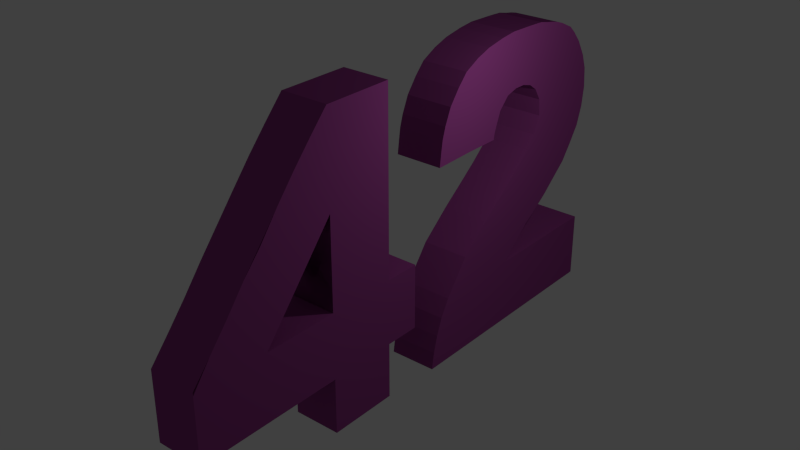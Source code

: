 # Source: 42.blend  (saved by Blender 2.76.0; exported with 4.5.12 LTS)
import bpy
from mathutils import Matrix  # noqa: F401  (used for matrix-valued properties, if any)

bpy.ops.wm.read_factory_settings(use_empty=True)
scene = bpy.context.scene
scene.name = 'Scene'

# ---- collections
col_collection_1 = bpy.data.collections.new('Collection 1'); scene.collection.children.link(col_collection_1)

# ---- materials (node trees are filled in below, after node groups)
mat_material_001 = bpy.data.materials.new('Material.001')
mat_material_001.alpha_threshold = 0.0
mat_material_001.use_transparent_shadow = False
mat_material_001.diffuse_color = (0.3032, 0.05415, 0.2545, 1.0)
mat_material_001.roughness = 0.5
mat_material_001.specular_intensity = 1.0

# ---- material node trees

# ---- world
world_world = bpy.data.worlds.new('World'); scene.world = world_world
world_world.color = (0.05088, 0.05088, 0.05088)
world_world.use_sun_shadow = False
world_world.sun_shadow_jitter_overblur = 0.0
world_world.cycles.sampling_method = 'MANUAL'
world_world.cycles.sample_map_resolution = 256

# ---- lights
light_lamp = bpy.data.lights.new('Lamp', 'POINT')
light_lamp.transmission_factor = 0.0
light_lamp.cutoff_distance = 30.0
light_lamp.energy = 100.0
light_lamp.shadow_buffer_clip_start = 1.001
light_lamp.shadow_soft_size = 0.1
light_lamp.shadow_maximum_resolution = 0.006
light_lamp.use_absolute_resolution = True
light_lamp.cycles.use_multiple_importance_sampling = False

# ---- meshes
me_plane = bpy.data.meshes.new('Plane')
me_plane.from_pydata([(-6.381, -0.9551, -0.0715), (-6.381, 0.2471, -0.0715), (-2.019, -0.9551, -0.0715), (-2.425, 0.2471, -0.0715), (-2.144, -0.354, -0.0715), (-2.066, -0.6546, -0.0715), (-2.253, -0.05343, -0.0715), (-4.09, 0.2471, -0.0715), (-3.414, 1.295, -0.0715), (-5.392, 0.2471, -0.0715), (-2.873, 0.8415, -0.0715), (-4.897, 0.2471, -0.0715), (-3.909, 1.671, -0.0715), (-5.886, 0.2471, -0.0715), (-4.954, 0.9588, -0.0715), (-5.424, 1.315, -0.0715), (-4.467, 0.603, -0.0715), (-4.182, 1.884, -0.0715), (-4.679, 0.7809, -0.0715), (-5.212, 1.137, -0.0715), (-4.255, 0.4251, -0.0715), (-6.289, 2.522, -0.0715), (-4.758, 2.445, -0.0715), (-5.974, 1.879, -0.0715), (-4.572, 2.219, -0.0715), (-6.178, 2.185, -0.0715), (-4.898, 2.75, -0.0715), (-5.77, 1.605, -0.0715), (-6.031, 3.793, -0.0715), (-4.73, 3.272, -0.0715), (-6.301, 3.236, -0.0715), (-4.868, 3.05, -0.0715), (-6.205, 3.499, -0.0715), (-5.858, 3.994, -0.0715), (-6.334, 2.879, -0.0715), (-5.294, 4.305, -0.0715), (-4.355, 3.452, -0.0715), (-5.576, 4.189, -0.0715), (-4.558, 3.393, -0.0715), (-5.435, 4.255, -0.0715), (-5.153, 4.34, -0.0715), (-5.717, 4.123, -0.0715), (-4.003, 4.444, -0.07151), (-3.913, 3.393, -0.07151), (-4.797, 4.415, -0.07151), (-4.141, 3.454, -0.0715), (-4.525, 4.429, -0.07151), (-3.7, 4.411, -0.07151), (-4.99, 4.37, -0.0715), (-2.57, 3.902, -0.07151), (-3.64, 3.006, -0.07151), (-3.049, 4.25, -0.07151), (-3.714, 3.191, -0.07151), (-2.763, 4.107, -0.07151), (-2.378, 3.649, -0.07151), (-3.335, 4.346, -0.07151), (-2.133, 2.717, -0.07151), (-3.559, 2.729, -0.0715), (-2.193, 3.16, -0.07151), (-3.577, 2.836, -0.07151), (-2.163, 2.954, -0.07151), (-2.854, 2.731, -0.07151), (-2.254, 3.365, -0.07151), (-1.0, -0.9675, -2.454e-09), (-1.0, 1.033, -2.454e-09), (-1.0, 1.033, -2.454e-09), (-0.5, 1.033, -2.454e-09), (-1.0, 0.03251, -2.454e-09), (0.2628, -0.9675, -2.229e-08), (-0.25, 1.033, -2.454e-09), (0.2628, 1.033, -2.229e-08), (0.2628, 0.03251, -2.229e-08), (-1.0, -0.4675, -2.454e-09), (-1.638, 0.5325, 4.573e-08), (-1.0, 1.033, -2.454e-09), (-0.5, 1.033, -2.454e-09), (-1.0, 0.5325, -2.454e-09), (-0.5, -0.9675, -2.454e-09), (-1.638, 1.033, 4.573e-08), (-1.638, 0.2825, 4.573e-08), (0.2628, 0.5325, -2.229e-08), (0.2628, -0.4675, -2.229e-08), (-0.5, 0.03251, -2.454e-09), (-1.638, 0.7825, 4.573e-08), (-1.0, 0.7825, -2.454e-09), (-0.5, -0.4675, -2.454e-09), (-0.5, 0.5325, -2.454e-09), (-1.0, 0.2825, -2.454e-09), (-1.0, -0.7175, -2.454e-09), (-1.0, 1.033, -2.454e-09), (-0.75, 1.033, -2.454e-09), (-0.75, 1.033, -2.454e-09), (-1.0, 0.2825, -2.454e-09), (-0.25, -0.9675, -2.454e-09), (-1.0, 1.033, -2.454e-09), (-1.0, 0.5325, -2.454e-09), (0.2628, 0.7825, -2.229e-08), (0.2628, -0.2175, -2.229e-08), (-0.75, 0.03251, -2.454e-09), (-1.0, 0.03251, -2.454e-09), (-1.0, -0.2175, -2.454e-09), (-1.0, 1.033, -2.454e-09), (-1.638, 1.033, 4.573e-08), (-0.25, 1.033, -2.454e-09), (-1.0, 0.7825, -2.454e-09), (-0.75, -0.9675, -2.454e-09), (-1.0, 1.033, -2.454e-09), (-0.25, 1.033, -2.454e-09), (0.2628, 0.2825, -2.229e-08), (0.2628, -0.7175, -2.229e-08), (-0.25, 0.03251, -2.454e-09), (-1.0, 1.033, -2.454e-09), (-1.0, 1.033, -2.454e-09), (-1.0, 0.03251, -2.454e-09), (-1.0, 0.5325, -2.454e-09), (-0.75, 1.033, -2.454e-09), (-0.5, -0.2175, -2.454e-09), (-0.5, -0.7175, -2.454e-09), (-0.75, -0.4675, -2.454e-09), (-0.25, -0.4675, -2.454e-09), (-0.5, 0.7825, -2.454e-09), (-0.5, 0.2825, -2.454e-09), (-0.75, 0.5325, -2.454e-09), (-0.25, 0.5325, -2.454e-09), (-1.0, 0.2825, -2.454e-09), (-1.0, 0.7825, -2.454e-09), (-1.0, 0.7825, -2.454e-09), (-0.5, 1.033, -2.454e-09), (0.2628, 1.033, -2.229e-08), (-1.0, 0.2825, -2.454e-09), (-1.0, 0.5325, -2.454e-09), (-0.25, 0.2825, -2.454e-09), (-0.75, 0.2825, -2.454e-09), (-0.75, 0.7825, -2.454e-09), (-0.25, -0.7175, -2.454e-09), (-0.75, -0.7175, -2.454e-09), (-0.75, -0.2175, -2.454e-09), (-1.0, 1.033, -2.454e-09), (-1.0, 0.03251, -2.454e-09), (-1.0, 1.033, -2.454e-09), (-1.638, 1.033, 4.573e-08), (-0.25, -0.2175, -2.454e-09), (-0.25, 0.7825, -2.454e-09), (-1.638, 0.03251, 4.573e-08), (0.2628, 1.033, -2.229e-08), (-1.0, 1.033, -2.454e-09), (-1.0, 1.033, -2.454e-09), (-0.5, 1.033, -2.454e-09), (-0.25, 1.033, -2.454e-09), (-1.0, 1.033, -2.454e-09), (-1.638, 1.033, 4.573e-08), (-0.75, 1.033, -2.454e-09), (-1.0, 1.033, -2.454e-09), (0.2628, 1.033, -2.229e-08), (-1.0, 1.033, -2.454e-09), (-1.0, 1.201, -1.521e-08), (-0.5, 1.201, -1.521e-08), (-0.25, 1.201, -1.521e-08), (-1.0, 1.201, -1.521e-08), (-1.638, 1.201, 3.297e-08), (-0.75, 1.201, -1.521e-08), (-1.0, 1.201, -1.521e-08), (0.2628, 1.201, -3.505e-08), (-1.0, 1.201, -1.521e-08), (-0.5, 4.449, -2.604e-07), (-0.25, 4.449, -2.604e-07), (-0.75, 4.449, -2.604e-07), (0.2628, 4.449, -2.802e-07), (-1.0, 4.449, -2.604e-07), (0.2628, 1.033, -2.229e-08), (0.2628, 0.03251, -2.229e-08), (0.2628, 0.5325, -2.229e-08), (0.2628, 0.7825, -2.229e-08), (0.2628, 0.2825, -2.229e-08), (0.2628, 1.033, -2.229e-08), (0.2628, 1.033, -2.229e-08), (0.2628, 1.033, -2.229e-08), (0.2628, 1.201, -3.505e-08), (2.928, 1.033, -2.235e-07), (2.928, 0.03251, -2.235e-07), (2.928, 0.5325, -2.235e-07), (2.928, 0.7825, -2.235e-07), (2.928, 0.2825, -2.235e-07), (2.928, 1.033, -2.235e-07), (2.928, 1.033, -2.235e-07), (2.928, 1.033, -2.235e-07), (2.928, 1.201, -2.363e-07), (0.2628, 2.825, -1.576e-07), (0.2628, 3.637, -2.189e-07), (0.2628, 2.013, -9.634e-08), (0.2628, 4.043, -2.496e-07), (0.2628, 2.419, -1.27e-07), (0.2628, 3.231, -1.883e-07), (0.2628, 1.607, -6.569e-08), (1.596, 1.201, -1.357e-07), (0.9291, 1.201, -8.536e-08), (2.262, 1.201, -1.86e-07), (0.596, 1.201, -6.02e-08), (1.929, 1.201, -1.608e-07), (1.262, 1.201, -1.105e-07), (2.595, 1.201, -2.111e-07), (2.928, 1.201, -2.363e-07), (1.596, 1.201, -1.357e-07), (2.262, 1.201, -1.86e-07), (1.929, 1.201, -1.608e-07), (2.595, 1.201, -2.111e-07), (2.928, 1.201, -2.363e-07), (1.596, 1.201, -1.357e-07), (2.262, 1.201, -1.86e-07), (1.929, 1.201, -1.608e-07), (2.595, 1.201, -2.111e-07), (0.2628, 1.201, -3.505e-08), (1.596, 1.201, -1.357e-07), (0.9291, 1.201, -8.536e-08), (0.596, 1.201, -6.02e-08), (1.262, 1.201, -1.105e-07), (1.596, 1.201, -1.357e-07), (2.928, 1.201, -2.363e-07), (1.596, 1.201, -1.357e-07), (2.262, 1.201, -1.86e-07), (1.929, 1.201, -1.608e-07), (2.595, 1.201, -2.111e-07), (0.2628, 1.201, -3.505e-08), (1.596, 1.201, -1.357e-07), (0.9291, 1.201, -8.536e-08), (0.596, 1.201, -6.02e-08), (1.262, 1.201, -1.105e-07), (1.648, 1.201, -1.396e-07), (2.262, 1.201, -1.86e-07), (1.929, 1.201, -1.608e-07), (2.595, 1.201, -2.111e-07), (2.262, 2.054, -2.503e-07), (2.928, 1.259, -2.406e-07), (0.9291, 4.43, -3.291e-07), (1.596, 2.862, -2.61e-07), (0.2628, 4.452, -2.805e-07), (2.595, 1.65, -2.45e-07), (1.929, 2.484, -2.577e-07), (0.9291, 3.709, -2.747e-07), (0.596, 4.087, -2.781e-07), (1.262, 3.305, -2.693e-07), (-2.019, -0.9551, -0.9157), (-6.381, -0.9551, -0.9157), (-6.381, 0.2471, -0.9157), (-2.873, 0.8415, -0.9157), (-2.425, 0.2471, -0.9157), (-2.066, -0.6546, -0.9157), (-2.253, -0.05343, -0.9157), (-2.144, -0.354, -0.9157), (-4.897, 0.2471, -0.9157), (-4.09, 0.2471, -0.9157), (-3.909, 1.671, -0.9157), (-3.414, 1.295, -0.9157), (-5.886, 0.2471, -0.9157), (-5.392, 0.2471, -0.9157), (-4.182, 1.884, -0.9157), (-4.679, 0.7809, -0.9157), (-4.954, 0.9588, -0.9157), (-5.212, 1.137, -0.9157), (-5.424, 1.315, -0.9157), (-4.255, 0.4251, -0.9157), (-4.467, 0.603, -0.9157), (-4.572, 2.219, -0.9157), (-6.178, 2.185, -0.9157), (-6.289, 2.522, -0.9157), (-4.898, 2.75, -0.9157), (-4.758, 2.445, -0.9157), (-5.77, 1.605, -0.9157), (-5.974, 1.879, -0.9157), (-4.868, 3.05, -0.9157), (-6.205, 3.499, -0.9157), (-6.031, 3.793, -0.9157), (-4.558, 3.393, -0.9157), (-4.73, 3.272, -0.9157), (-6.334, 2.879, -0.9157), (-6.301, 3.236, -0.9157), (-5.858, 3.994, -0.9157), (-5.435, 4.255, -0.9157), (-5.294, 4.305, -0.9157), (-4.141, 3.454, -0.9157), (-4.355, 3.452, -0.9157), (-5.717, 4.123, -0.9157), (-5.576, 4.189, -0.9157), (-5.153, 4.34, -0.9157), (-4.525, 4.429, -0.9157), (-4.003, 4.444, -0.9157), (-3.714, 3.191, -0.9157), (-3.913, 3.393, -0.9157), (-4.99, 4.37, -0.9157), (-4.797, 4.415, -0.9157), (-3.7, 4.411, -0.9157), (-2.763, 4.107, -0.9157), (-2.57, 3.902, -0.9157), (-3.577, 2.836, -0.9157), (-3.64, 3.006, -0.9157), (-3.335, 4.346, -0.9157), (-3.049, 4.25, -0.9157), (-2.378, 3.649, -0.9157), (-2.163, 2.954, -0.9157), (-2.133, 2.717, -0.9157), (-2.854, 2.731, -0.9157), (-3.559, 2.729, -0.9157), (-2.254, 3.365, -0.9157), (-2.193, 3.16, -0.9157), (-1.0, -0.7175, -0.8441), (-1.0, -0.9675, -0.8441), (-1.638, 1.033, -0.8441), (-1.638, 1.033, -0.8441), (0.2628, 1.033, -0.8441), (0.2628, 1.033, -0.8441), (-0.75, 1.033, -0.8441), (-1.0, 1.033, -0.8441), (-1.0, 0.2825, -0.8441), (-1.0, 0.03251, -0.8441), (-0.25, -0.9675, -0.8441), (0.2628, -0.9675, -0.8441), (-1.0, 1.033, -0.8441), (-1.0, 1.033, -0.8441), (-1.0, 0.2825, -0.8441), (-1.0, 0.03251, -0.8441), (0.2628, 0.7825, -0.8441), (0.2628, 1.033, -0.8441), (0.2628, -0.2175, -0.8441), (0.2628, 0.03251, -0.8441), (-0.75, 0.03251, -0.8441), (-1.0, 0.7825, -0.8441), (-1.0, 0.5325, -0.8441), (-1.0, -0.2175, -0.8441), (-1.0, -0.4675, -0.8441), (-1.638, 0.2825, -0.8441), (-0.75, 1.033, -0.8441), (-1.0, 1.033, -0.8441), (-0.25, 1.033, -0.8441), (-0.5, 1.033, -0.8441), (-1.0, 0.7825, -0.8441), (-1.0, 0.5325, -0.8441), (-0.75, -0.9675, -0.8441), (-0.5, -0.9675, -0.8441), (-0.25, 1.033, -0.8441), (-0.5, 1.033, -0.8441), (-1.0, 1.033, -0.8441), (-1.0, 1.033, -0.8441), (0.2628, 0.2825, -0.8441), (0.2628, 0.5325, -0.8441), (0.2628, -0.7175, -0.8441), (0.2628, -0.4675, -0.8441), (-0.25, 0.03251, -0.8441), (-0.5, 0.03251, -0.8441), (-1.638, 1.033, -0.8441), (-1.638, 0.7825, -0.8441), (-1.0, 1.033, -0.8441), (-1.0, 0.7825, -0.8441), (-1.0, 0.5325, -0.8441), (-0.5, -0.2175, -0.8441), (-0.5, -0.7175, -0.8441), (-0.5, -0.4675, -0.8441), (-0.75, -0.4675, -0.8441), (-0.25, -0.4675, -0.8441), (-0.5, 0.7825, -0.8441), (-0.5, 0.2825, -0.8441), (-0.5, 0.5325, -0.8441), (-0.75, 0.5325, -0.8441), (-0.25, 0.5325, -0.8441), (-1.0, 0.03251, -0.8441), (-1.0, 0.7825, -0.8441), (-1.0, 1.033, -0.8441), (-1.0, 1.033, -0.8441), (-0.25, 1.033, -0.8441), (-1.638, 0.5325, -0.8441), (-1.0, 1.033, -0.8441), (-1.0, 1.033, -0.8441), (-0.75, 1.033, -0.8441), (-1.0, 1.033, -0.8441), (-1.0, 0.2825, -0.8441), (-1.638, 0.03251, -0.8441), (-0.5, 1.033, -0.8441), (-1.0, 0.2825, -0.8441), (-1.0, 0.03251, -0.8441), (-1.0, 0.5325, -0.8441), (-0.25, 0.2825, -0.8441), (-0.75, 0.2825, -0.8441), (-0.75, 0.7825, -0.8441), (-0.25, -0.7175, -0.8441), (-0.75, -0.7175, -0.8441), (-0.75, -0.2175, -0.8441), (-0.25, -0.2175, -0.8441), (-0.25, 0.7825, -0.8441), (-0.75, 1.033, -0.8441), (-1.0, 1.033, -0.8441), (-0.25, 1.033, -0.8441), (-0.5, 1.033, -0.8441), (-1.0, 1.033, -0.8441), (-1.0, 1.033, -0.8441), (0.2628, 1.033, -0.8441), (-1.0, 1.033, -0.8441), (-1.638, 1.033, -0.8441), (-0.75, 1.201, -0.8441), (-1.0, 1.201, -0.8441), (-0.25, 1.201, -0.8441), (-0.5, 1.201, -0.8441), (-1.0, 1.201, -0.8441), (-1.0, 1.201, -0.8441), (0.2628, 1.201, -0.8441), (-1.0, 1.201, -0.8441), (-1.638, 1.201, -0.8441), (-0.75, 4.449, -0.8441), (-1.0, 4.449, -0.8441), (-0.25, 4.449, -0.8441), (-0.5, 4.449, -0.8441), (0.2628, 4.449, -0.8441), (0.2628, 4.043, -0.8441), (0.2628, 1.033, -0.8441), (0.2628, 1.033, -0.8441), (0.2628, 0.7825, -0.8441), (0.2628, 1.033, -0.8441), (0.2628, 0.2825, -0.8441), (0.2628, 0.5325, -0.8441), (0.2628, 0.03251, -0.8441), (0.2628, 1.033, -0.8441), (0.2628, 1.201, -0.8441), (2.928, 1.033, -0.8441), (2.928, 1.033, -0.8441), (2.928, 0.7825, -0.8441), (2.928, 1.033, -0.8441), (2.928, 0.2825, -0.8441), (2.928, 0.5325, -0.8441), (2.928, 0.03251, -0.8441), (2.928, 1.033, -0.8441), (2.928, 1.201, -0.8441), (0.596, 1.201, -0.8441), (0.2628, 2.419, -0.8441), (0.2628, 2.825, -0.8441), (0.2628, 3.231, -0.8441), (0.2628, 3.637, -0.8441), (0.2628, 1.607, -0.8441), (0.2628, 2.013, -0.8441), (1.929, 1.201, -0.8441), (1.596, 1.201, -0.8441), (1.262, 1.201, -0.8441), (0.9291, 1.201, -0.8441), (2.595, 1.201, -0.8441), (2.262, 1.201, -0.8441), (1.929, 1.201, -0.8441), (1.596, 1.201, -0.8441), (2.595, 1.201, -0.8441), (2.262, 1.201, -0.8441), (2.928, 1.201, -0.8441), (1.929, 1.201, -0.8441), (1.596, 1.201, -0.8441), (2.595, 1.201, -0.8441), (2.262, 1.201, -0.8441), (2.928, 1.201, -0.8441), (0.596, 1.201, -0.8441), (0.2628, 1.201, -0.8441), (1.262, 1.201, -0.8441), (0.9291, 1.201, -0.8441), (1.596, 1.201, -0.8441), (1.596, 1.201, -0.8441), (1.929, 1.201, -0.8441), (1.596, 1.201, -0.8441), (2.595, 1.201, -0.8441), (2.262, 1.201, -0.8441), (2.928, 1.201, -0.8441), (0.596, 1.201, -0.8441), (0.2628, 1.201, -0.8441), (1.262, 1.201, -0.8441), (0.9291, 1.201, -0.8441), (1.596, 1.201, -0.8441), (1.648, 1.201, -0.8441), (2.595, 1.201, -0.8441), (2.262, 1.201, -0.8441), (1.929, 1.201, -0.8441), (1.262, 3.305, -0.8441), (1.929, 2.484, -0.8441), (0.596, 4.087, -0.8441), (0.2628, 4.452, -0.8441), (1.596, 2.862, -0.8441), (2.928, 1.259, -0.8441), (2.595, 1.65, -0.8441), (2.262, 2.054, -0.8441), (0.9291, 3.709, -0.8441)], [], [(0, 2, 5, 4, 6, 3, 10, 8, 12, 17, 24, 22, 26, 31, 29, 38, 36, 45, 43, 52, 50, 59, 57, 61, 56, 60, 58, 62, 54, 49, 53, 51, 55, 47, 42, 46, 44, 48, 40, 35, 39, 37, 41, 33, 28, 32, 30, 34, 21, 25, 23, 27, 15, 19, 14, 18, 16, 20, 7, 11, 9, 13, 1), (89, 94, 74, 106), (142, 96, 70, 103), (141, 97, 71, 110), (107, 69, 144, 128), (87, 95, 73, 79), (125, 84, 101, 112), (102, 78, 64, 111), (136, 116, 82, 98), (135, 117, 85, 118), (134, 109, 81, 119), (133, 120, 75, 91), (132, 121, 86, 122), (131, 108, 80, 123), (99, 87, 79, 143), (124, 87, 95, 114), (127, 66, 69, 107), (103, 107, 128, 70), (101, 111, 89, 112), (115, 90, 66, 127), (92, 129, 130, 76), (126, 125, 112, 139), (95, 84, 83, 73), (130, 114, 125, 126), (76, 130, 126, 104), (113, 99, 87, 124), (121, 131, 123, 86), (82, 110, 131, 121), (110, 71, 108, 131), (92, 132, 122, 76), (67, 98, 132, 92), (98, 82, 121, 132), (104, 133, 91, 65), (76, 122, 133, 104), (122, 86, 120, 133), (117, 134, 119, 85), (77, 93, 134, 117), (93, 68, 109, 134), (88, 135, 118, 72), (63, 105, 135, 88), (105, 77, 117, 135), (100, 136, 98, 67), (72, 118, 136, 100), (118, 85, 116, 136), (112, 89, 106, 139), (75, 127, 107, 103), (137, 145, 90, 115), (104, 126, 139, 65), (129, 124, 114, 130), (84, 101, 140, 83), (138, 113, 124, 129), (67, 138, 129, 92), (114, 95, 84, 125), (139, 106, 137, 65), (65, 137, 115, 91), (111, 64, 94, 89), (116, 141, 110, 82), (85, 119, 141, 116), (119, 81, 97, 141), (120, 142, 103, 75), (86, 123, 142, 120), (123, 80, 96, 142), (91, 115, 127, 75), (140, 102, 111, 101), (106, 74, 145, 137), (74, 149, 154, 145), (90, 151, 147, 66), (66, 147, 148, 69), (145, 154, 151, 90), (94, 152, 149, 74), (78, 150, 146, 64), (64, 146, 152, 94), (69, 148, 153, 144), (149, 158, 163, 154), (148, 153, 162, 157), (151, 147, 156, 160), (154, 151, 160, 163), (150, 146, 155, 159), (152, 161, 158, 149), (146, 155, 161, 152), (147, 148, 157, 156), (157, 162, 193, 189, 191, 187, 192, 188, 190, 167, 165), (160, 156, 164, 166), (163, 160, 166, 168), (156, 157, 165, 164), (144, 175, 174, 128), (162, 177, 176, 153), (80, 171, 173, 108), (108, 173, 170, 71), (153, 176, 175, 144), (70, 169, 172, 96), (128, 174, 169, 70), (96, 172, 171, 80), (175, 184, 183, 174), (177, 176, 185, 186, 200, 196, 198, 194, 199, 195, 197), (174, 183, 178, 169), (172, 171, 180, 181), (169, 172, 181, 178), (176, 185, 184, 175), (173, 170, 179, 182), (171, 173, 182, 180), (200, 205, 201, 186), (198, 204, 203, 196), (196, 203, 205, 200), (194, 202, 204, 198), (205, 210, 206, 201), (203, 208, 210, 205), (204, 209, 208, 203), (202, 207, 209, 204), (208, 219, 221, 210), (202, 216, 218, 207), (209, 220, 219, 208), (195, 213, 215, 199), (194, 212, 216, 202), (199, 215, 212, 194), (210, 221, 217, 206), (207, 218, 220, 209), (177, 211, 214, 197), (197, 214, 213, 195), (219, 228, 230, 221), (215, 226, 223, 212), (211, 222, 225, 214), (220, 229, 228, 219), (212, 223, 227, 216), (213, 224, 226, 215), (204, 209, 220, 229, 228, 230, 221, 217, 236, 231, 237, 227, 223, 212, 194, 198), (214, 225, 224, 213), (234, 218, 227, 237), (240, 187, 218, 234), (188, 192, 187, 240, 238, 239, 235, 190), (242, 243, 253, 254, 249, 250, 260, 261, 256, 257, 258, 259, 267, 268, 263, 264, 274, 275, 270, 271, 276, 281, 282, 277, 278, 283, 288, 289, 284, 285, 290, 295, 296, 291, 292, 297, 302, 303, 298, 299, 300, 301, 293, 294, 286, 287, 279, 280, 272, 273, 269, 265, 266, 262, 255, 251, 252, 244, 245, 247, 248, 246, 241), (340, 365, 372, 370), (386, 332, 321, 320), (385, 346, 323, 322), (367, 308, 309, 338), (318, 329, 368, 326), (351, 341, 350, 325), (307, 317, 316, 306), (384, 324, 347, 353), (383, 356, 355, 354), (382, 357, 345, 344), (381, 310, 333, 358), (380, 361, 360, 359), (379, 362, 343, 342), (319, 374, 329, 318), (373, 352, 326, 318), (375, 367, 338, 339), (332, 321, 308, 367), (350, 341, 340, 317), (371, 375, 339, 330), (312, 335, 378, 376), (364, 369, 341, 351), (326, 368, 349, 325), (378, 364, 351, 352), (335, 334, 364, 378), (363, 373, 318, 319), (359, 360, 362, 379), (347, 359, 379, 346), (346, 379, 342, 323), (312, 335, 361, 380), (313, 312, 380, 324), (324, 380, 359, 347), (334, 311, 310, 381), (335, 334, 381, 361), (361, 381, 358, 360), (354, 355, 357, 382), (337, 354, 382, 314), (314, 382, 344, 315), (304, 328, 356, 383), (305, 304, 383, 336), (336, 383, 354, 337), (327, 313, 324, 384), (328, 327, 384, 356), (356, 384, 353, 355), (341, 369, 365, 340), (333, 332, 367, 375), (366, 371, 330, 331), (334, 311, 369, 364), (376, 378, 352, 373), (325, 349, 348, 350), (377, 376, 373, 363), (313, 312, 376, 377), (352, 351, 325, 326), (369, 311, 366, 365), (311, 310, 371, 366), (317, 340, 370, 316), (353, 347, 346, 385), (355, 353, 385, 357), (357, 385, 322, 345), (358, 333, 332, 386), (360, 358, 386, 362), (362, 386, 320, 343), (310, 333, 375, 371), (348, 350, 317, 307), (365, 366, 331, 372), (372, 331, 388, 394), (330, 339, 390, 387), (339, 338, 389, 390), (331, 330, 387, 388), (370, 372, 394, 391), (306, 316, 392, 395), (316, 370, 391, 392), (338, 309, 393, 389), (394, 388, 397, 403), (389, 398, 402, 393), (387, 396, 399, 390), (388, 397, 396, 387), (395, 404, 401, 392), (391, 394, 403, 400), (392, 391, 400, 401), (390, 399, 398, 389), (398, 407, 409, 410, 433, 432, 431, 430, 435, 434, 402), (396, 405, 408, 399), (397, 406, 405, 396), (399, 408, 407, 398), (309, 308, 411, 412), (402, 393, 418, 419), (343, 342, 415, 416), (342, 323, 417, 415), (393, 309, 412, 418), (321, 320, 413, 414), (308, 321, 414, 411), (320, 343, 416, 413), (412, 411, 420, 421), (419, 429, 439, 438, 437, 436, 441, 440, 428, 427, 418), (411, 414, 423, 420), (413, 422, 425, 416), (414, 423, 422, 413), (418, 412, 421, 427), (415, 424, 426, 417), (416, 425, 424, 415), (440, 428, 446, 444), (436, 441, 445, 442), (441, 440, 444, 445), (437, 436, 442, 443), (444, 446, 451, 449), (445, 444, 449, 450), (442, 445, 450, 447), (443, 442, 447, 448), (450, 449, 460, 461), (443, 448, 459, 457), (447, 450, 461, 458), (439, 438, 454, 455), (437, 443, 457, 456), (438, 437, 456, 454), (449, 451, 462, 460), (448, 447, 458, 459), (419, 429, 452, 453), (429, 439, 455, 452), (461, 460, 469, 470), (454, 456, 467, 465), (453, 452, 463, 464), (458, 461, 470, 471), (456, 457, 468, 467), (455, 454, 465, 466), (442, 436, 437, 456, 467, 468, 473, 479, 478, 462, 460, 469, 470, 471, 458, 447), (452, 455, 466, 463), (476, 473, 468, 459), (472, 476, 459, 431), (433, 410, 475, 474, 480, 472, 431, 432), (211, 177, 419, 453), (77, 105, 336, 337), (187, 191, 430, 431), (38, 29, 273, 272), (34, 30, 275, 274), (225, 222, 464, 463), (189, 193, 434, 435), (29, 31, 269, 273), (226, 224, 466, 465), (30, 32, 270, 275), (224, 225, 463, 466), (81, 109, 344, 345), (191, 189, 435, 430), (28, 33, 276, 271), (223, 226, 465, 467), (21, 34, 274, 264), (150, 159, 404, 395), (102, 140, 348, 307), (193, 162, 402, 434), (39, 35, 278, 277), (83, 140, 348, 349), (45, 36, 280, 279), (41, 37, 282, 281), (143, 79, 329, 374), (168, 166, 405, 406), (36, 38, 272, 280), (164, 165, 407, 408), (216, 227, 468, 457), (37, 39, 277, 282), (166, 164, 408, 405), (35, 40, 283, 278), (165, 167, 409, 407), (33, 41, 281, 276), (46, 42, 285, 284), (167, 190, 410, 409), (52, 43, 287, 286), (222, 211, 453, 464), (48, 44, 289, 288), (43, 45, 279, 287), (113, 138, 377, 363), (163, 168, 406, 397), (44, 46, 284, 289), (42, 47, 290, 285), (237, 240, 472, 473), (186, 201, 446, 428), (40, 48, 288, 283), (235, 239, 474, 475), (99, 113, 363, 319), (53, 49, 292, 291), (234, 237, 473, 476), (59, 50, 294, 293), (232, 236, 478, 477), (99, 143, 374, 319), (55, 51, 296, 295), (138, 67, 313, 377), (2, 0, 242, 241), (237, 231, 479, 473), (88, 72, 328, 304), (50, 52, 286, 294), (0, 1, 243, 242), (231, 236, 478, 479), (51, 53, 291, 296), (10, 3, 245, 244), (239, 238, 480, 474), (49, 54, 297, 292), (5, 2, 241, 246), (238, 240, 472, 480), (47, 55, 295, 290), (6, 4, 248, 247), (60, 56, 299, 298), (4, 5, 246, 248), (177, 162, 402, 419), (190, 235, 475, 410), (93, 77, 337, 314), (201, 206, 451, 446), (61, 57, 301, 300), (3, 6, 247, 245), (240, 234, 476, 472), (62, 58, 303, 302), (11, 7, 250, 249), (79, 73, 368, 329), (57, 59, 293, 301), (12, 8, 252, 251), (227, 218, 459, 468), (58, 60, 298, 303), (13, 9, 254, 253), (71, 170, 417, 323), (218, 187, 431, 459), (97, 81, 345, 322), (56, 61, 300, 299), (8, 10, 244, 252), (236, 217, 462, 478), (54, 62, 302, 297), (9, 11, 249, 254), (235, 222, 464, 475), (73, 83, 349, 368), (63, 88, 304, 305), (183, 184, 421, 420), (17, 12, 251, 255), (217, 232, 477, 462), (100, 67, 313, 327), (78, 102, 307, 306), (178, 181, 422, 423), (1, 13, 253, 243), (180, 182, 424, 425), (18, 14, 257, 256), (220, 218, 459, 458), (181, 180, 425, 422), (19, 15, 259, 258), (182, 179, 426, 424), (20, 16, 261, 260), (68, 93, 314, 315), (178, 183, 420, 423), (24, 17, 255, 262), (105, 63, 305, 336), (150, 78, 306, 395), (184, 185, 427, 421), (16, 18, 256, 261), (218, 216, 457, 459), (186, 185, 427, 428), (14, 19, 258, 257), (7, 20, 260, 250), (71, 97, 322, 323), (25, 21, 264, 263), (109, 68, 315, 344), (26, 22, 266, 265), (27, 23, 268, 267), (161, 155, 401, 400), (72, 100, 327, 328), (22, 24, 262, 266), (23, 25, 263, 268), (158, 161, 400, 403), (31, 26, 265, 269), (163, 158, 403, 397), (15, 27, 267, 259), (159, 155, 401, 404), (206, 217, 462, 451), (179, 170, 417, 426), (32, 28, 271, 270)])
me_plane.materials.append(mat_material_001)
me_plane.use_remesh_preserve_volume = False
me_plane.use_remesh_preserve_attributes = False
me_plane.use_mirror_vertex_groups = False
me_plane.update()

# ---- objects
ob_plane = bpy.data.objects.new('Plane', me_plane)
ob_lamp = bpy.data.objects.new('Lamp', light_lamp)

# ---- transforms, parenting, visibility, modifiers, constraints
ob_plane.location = (0.4982, -1.806, 1.031)
ob_plane.rotation_euler = (-1.571, 3.142, 1.571)
ob_plane.lineart.crease_threshold = 0.0
ob_lamp.location = (4.076, 1.005, 5.904)
ob_lamp.rotation_euler = (0.6503, 0.05522, 1.866)
ob_lamp.lock_rotations_4d = False
ob_lamp.empty_display_type = 'ARROWS'
ob_lamp.color = (0.0, 0.0, 0.0, 0.0)
ob_lamp.lineart.crease_threshold = 0.0

# ---- collection membership
col_collection_1.objects.link(ob_plane)
col_collection_1.objects.link(ob_lamp)

# ---- scene / render settings (as saved in the file)
scene.frame_start = 1; scene.frame_end = 250; scene.frame_set(1)
scene.render.engine = 'BLENDER_EEVEE_NEXT'
scene.render.resolution_percentage = 50
scene.render.dither_intensity = 0.0
scene.cycles.use_denoising = False
scene.cycles.samples = 10
scene.cycles.sampling_pattern = 'TABULATED_SOBOL'
scene.cycles.light_sampling_threshold = 0.0
scene.cycles.use_adaptive_sampling = False
scene.cycles.use_light_tree = False
scene.cycles.blur_glossy = 0.0
scene.cycles.pixel_filter_type = 'GAUSSIAN'
scene.cycles.sample_clamp_indirect = 0.0
scene.view_settings.view_transform = 'Standard'
bpy.context.view_layer.update()

# ---- added for rendering (the .blend has no active camera): camera
cam_auto = bpy.data.cameras.new('AutoCamera')
cam_auto.lens = 50.0
cam_auto.sensor_width = 36.0
cam_auto.clip_end = 1000.0
ob_auto_camera = bpy.data.objects.new('AutoCamera', cam_auto)
scene.collection.objects.link(ob_auto_camera)
ob_auto_camera.location = (10.9583, -12.0829, 10.7752)
ob_auto_camera.rotation_euler = (1.09748, -7.21219e-08, 0.694738)
scene.camera = ob_auto_camera
bpy.context.view_layer.update()
